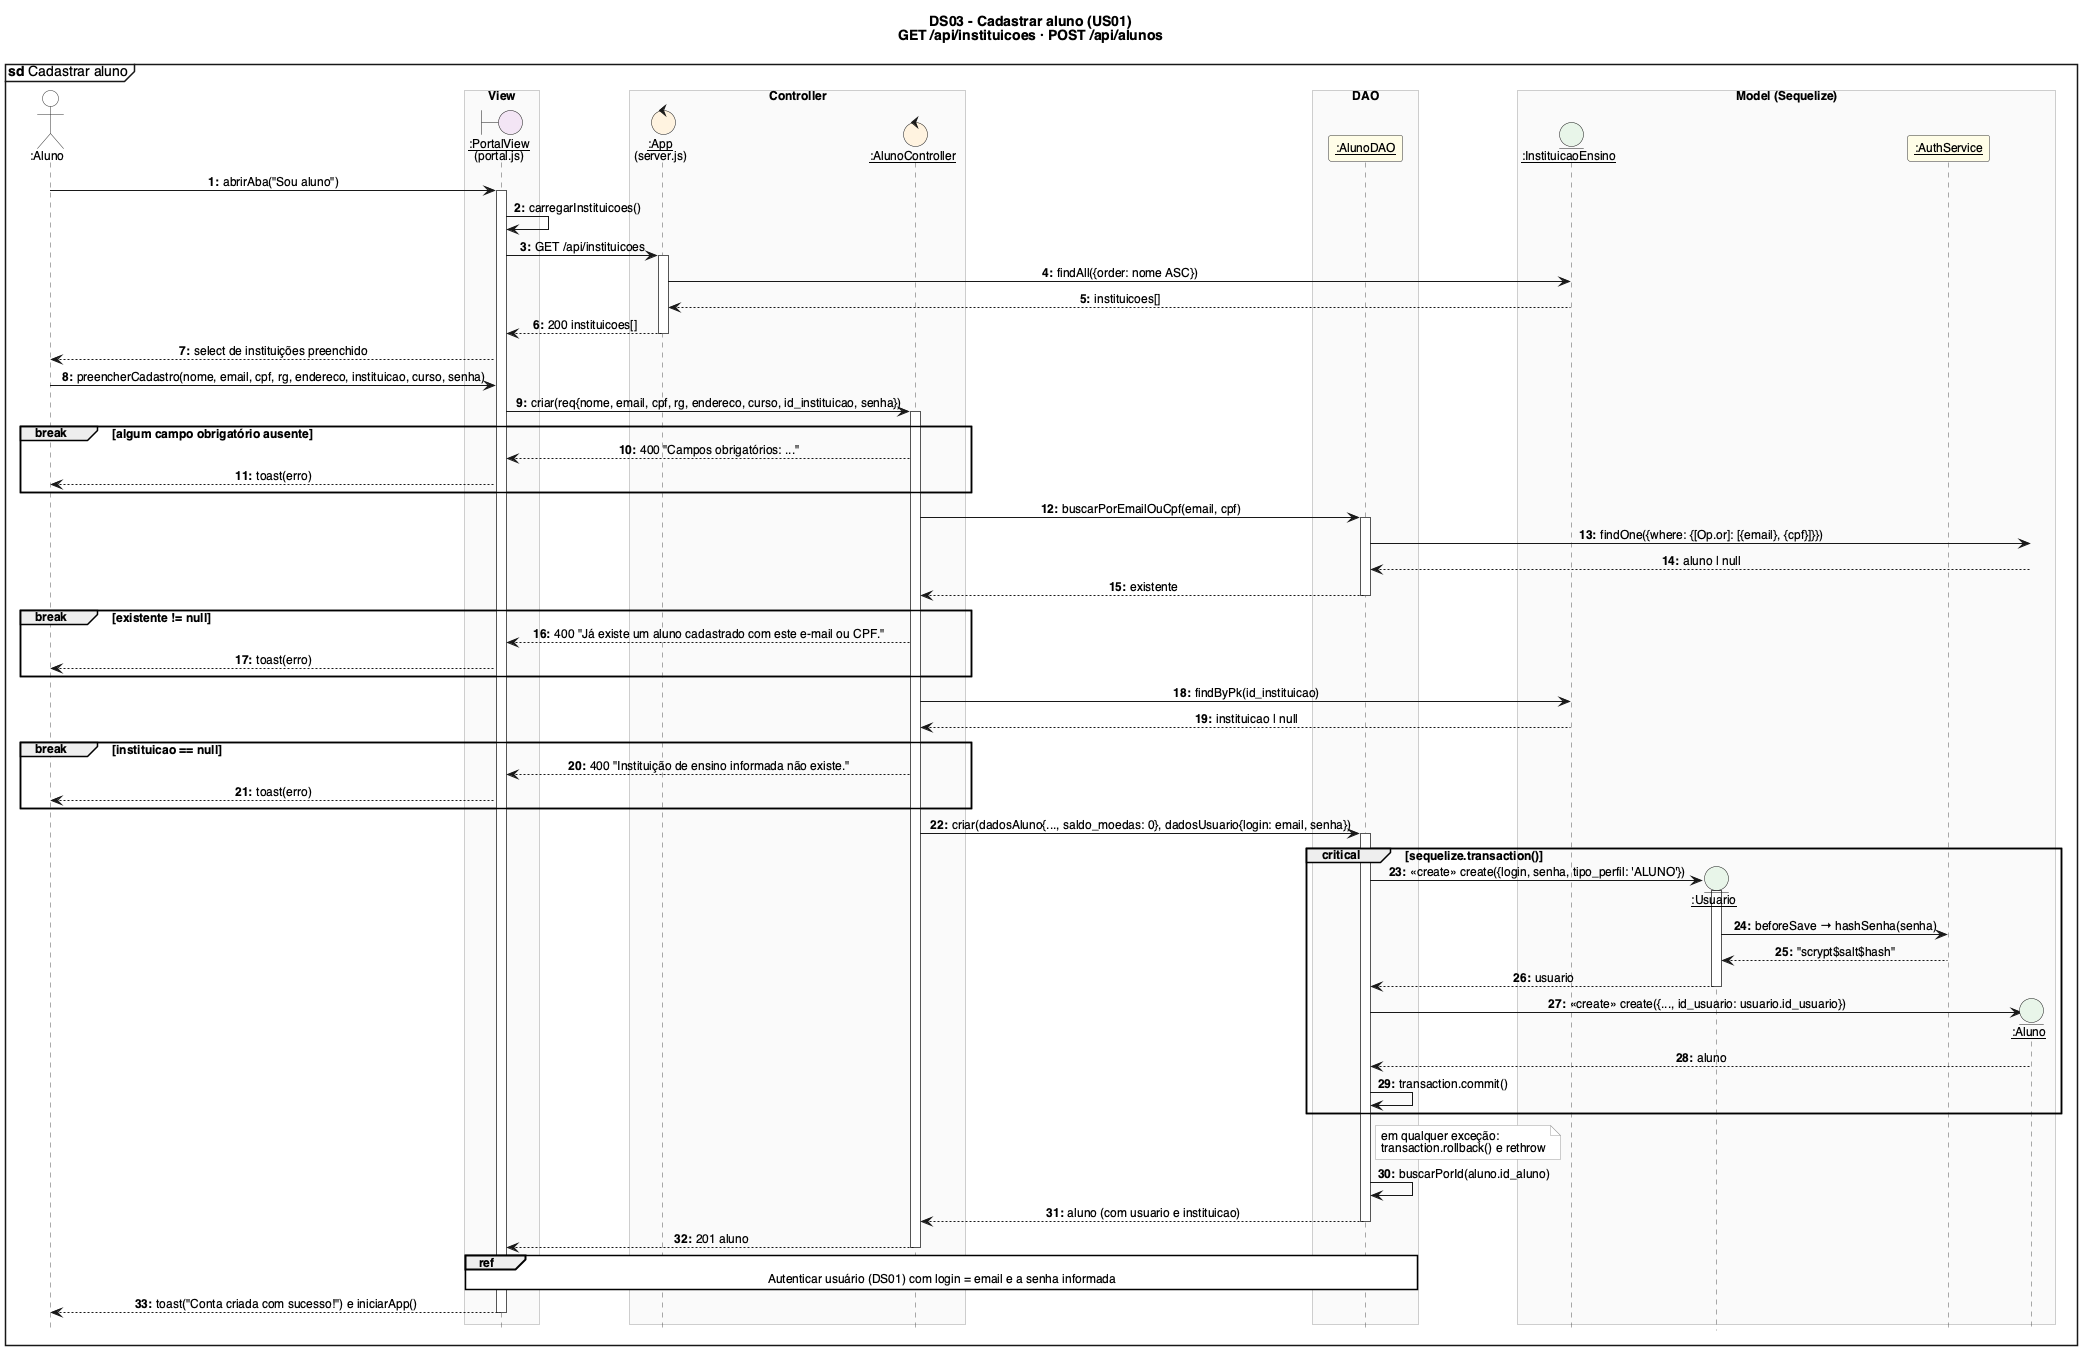

The diagram above was rendered by PlantUML. Its source (embedded in the PNG):
@startuml DS03_Cadastrar_aluno
!include _estilo.iuml
mainframe **sd** Cadastrar aluno
title DS03 - Cadastrar aluno (US01)\nGET /api/instituicoes · POST /api/alunos

actor ":Aluno" as U
box "View" #FAFAFA
boundary "__:PortalView__\n(portal.js)" as V
end box
box "Controller" #FAFAFA
control "__:App__\n(server.js)" as APP
control "__:AlunoController__" as AC
end box
box "DAO" #FAFAFA
participant "__:AlunoDAO__" as AD
end box
box "Model (Sequelize)" #FAFAFA
entity "__:InstituicaoEnsino__" as IE
entity "__:Usuario__" as USU
participant "__:AuthService__" as AS
entity "__:Aluno__" as AL
end box

U -> V : abrirAba("Sou aluno")
activate V
V -> V : carregarInstituicoes()
V -> APP : GET /api/instituicoes
activate APP
APP -> IE : findAll({order: nome ASC})
IE --> APP : instituicoes[]
APP --> V : 200 instituicoes[]
deactivate APP
V --> U : select de instituições preenchido

U -> V : preencherCadastro(nome, email, cpf, rg, endereco, instituicao, curso, senha)
V -> AC : criar(req{nome, email, cpf, rg, endereco, curso, id_instituicao, senha})
activate AC

break algum campo obrigatório ausente
  AC --> V : 400 "Campos obrigatórios: ..."
  V --> U : toast(erro)
end

AC -> AD : buscarPorEmailOuCpf(email, cpf)
activate AD
AD -> AL : findOne({where: {[Op.or]: [{email}, {cpf}]}})
AL --> AD : aluno | null
AD --> AC : existente
deactivate AD

break existente != null
  AC --> V : 400 "Já existe um aluno cadastrado com este e-mail ou CPF."
  V --> U : toast(erro)
end

AC -> IE : findByPk(id_instituicao)
IE --> AC : instituicao | null

break instituicao == null
  AC --> V : 400 "Instituição de ensino informada não existe."
  V --> U : toast(erro)
end

AC -> AD : criar(dadosAluno{..., saldo_moedas: 0}, dadosUsuario{login: email, senha})
activate AD
critical sequelize.transaction()
  create USU
  AD -> USU : <<create>> create({login, senha, tipo_perfil: 'ALUNO'})
  activate USU
  USU -> AS : beforeSave → hashSenha(senha)
  AS --> USU : "scrypt$salt$hash"
  USU --> AD : usuario
  deactivate USU
  create AL
  AD -> AL : <<create>> create({..., id_usuario: usuario.id_usuario})
  AL --> AD : aluno
  AD -> AD : transaction.commit()
end
note right of AD : em qualquer exceção:\ntransaction.rollback() e rethrow
AD -> AD : buscarPorId(aluno.id_aluno)
AD --> AC : aluno (com usuario e instituicao)
deactivate AD
AC --> V : 201 aluno
deactivate AC

ref over V, AD : Autenticar usuário (DS01) com login = email e a senha informada

V --> U : toast("Conta criada com sucesso!") e iniciarApp()
deactivate V
@enduml